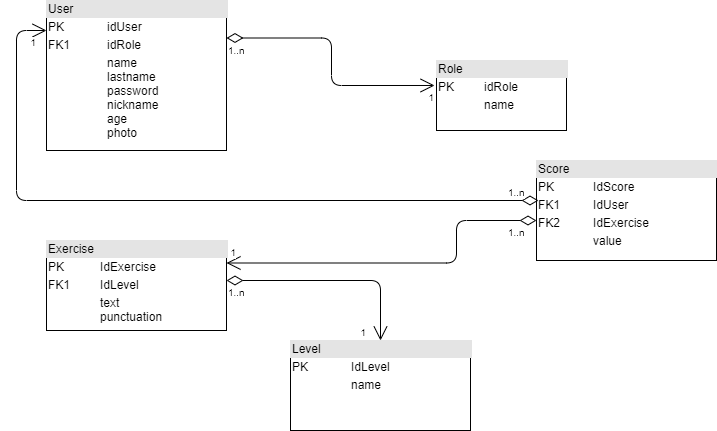

The diagram above was exported from draw.io. Its source (the exported page's mxGraphModel, read from the mxfile embedded in the PNG):
<mxGraphModel dx="868" dy="454" grid="1" gridSize="10" guides="1" tooltips="1" connect="1" arrows="1" fold="1" page="1" pageScale="1" pageWidth="827" pageHeight="1169" math="0" shadow="0">
  <root>
    <mxCell id="0" />
    <mxCell id="1" parent="0" />
    <mxCell id="Ss4plK-xrUGmkh90DUtw-4" value="&lt;div style=&quot;box-sizing: border-box ; width: 100% ; background: #e4e4e4 ; padding: 2px&quot;&gt;User&lt;/div&gt;&lt;table style=&quot;width: 100% ; font-size: 1em&quot; cellpadding=&quot;2&quot; cellspacing=&quot;0&quot;&gt;&lt;tbody&gt;&lt;tr&gt;&lt;td&gt;PK&lt;/td&gt;&lt;td&gt;idUser&lt;/td&gt;&lt;/tr&gt;&lt;tr&gt;&lt;td&gt;FK1&lt;/td&gt;&lt;td&gt;idRole&lt;/td&gt;&lt;/tr&gt;&lt;tr&gt;&lt;td&gt;&lt;/td&gt;&lt;td&gt;name&lt;br&gt;lastname&lt;br&gt;password&lt;br&gt;nickname&lt;br&gt;age&lt;br&gt;photo&lt;br&gt;&lt;/td&gt;&lt;/tr&gt;&lt;/tbody&gt;&lt;/table&gt;" style="verticalAlign=top;align=left;overflow=fill;html=1;" vertex="1" parent="1">
      <mxGeometry x="80" y="50" width="180" height="150" as="geometry" />
    </mxCell>
    <mxCell id="Ss4plK-xrUGmkh90DUtw-5" value="&lt;div style=&quot;box-sizing: border-box ; width: 100% ; background: #e4e4e4 ; padding: 2px&quot;&gt;Level&lt;/div&gt;&lt;table style=&quot;width: 100% ; font-size: 1em&quot; cellpadding=&quot;2&quot; cellspacing=&quot;0&quot;&gt;&lt;tbody&gt;&lt;tr&gt;&lt;td&gt;PK&lt;/td&gt;&lt;td&gt;IdLevel&lt;/td&gt;&lt;/tr&gt;&lt;tr&gt;&lt;td&gt;&lt;br&gt;&lt;/td&gt;&lt;td&gt;name&lt;/td&gt;&lt;/tr&gt;&lt;tr&gt;&lt;td&gt;&lt;/td&gt;&lt;td&gt;&lt;br&gt;&lt;/td&gt;&lt;/tr&gt;&lt;/tbody&gt;&lt;/table&gt;" style="verticalAlign=top;align=left;overflow=fill;html=1;" vertex="1" parent="1">
      <mxGeometry x="324" y="390" width="180" height="90" as="geometry" />
    </mxCell>
    <mxCell id="Ss4plK-xrUGmkh90DUtw-6" value="&lt;div style=&quot;box-sizing: border-box ; width: 100% ; background: #e4e4e4 ; padding: 2px&quot;&gt;Exercise&lt;/div&gt;&lt;table style=&quot;width: 100% ; font-size: 1em&quot; cellpadding=&quot;2&quot; cellspacing=&quot;0&quot;&gt;&lt;tbody&gt;&lt;tr&gt;&lt;td&gt;PK&lt;/td&gt;&lt;td&gt;IdExercise&lt;/td&gt;&lt;/tr&gt;&lt;tr&gt;&lt;td&gt;FK1&lt;/td&gt;&lt;td&gt;IdLevel&lt;/td&gt;&lt;/tr&gt;&lt;tr&gt;&lt;td&gt;&lt;/td&gt;&lt;td&gt;text&lt;br&gt;punctuation&lt;/td&gt;&lt;/tr&gt;&lt;/tbody&gt;&lt;/table&gt;" style="verticalAlign=top;align=left;overflow=fill;html=1;" vertex="1" parent="1">
      <mxGeometry x="80" y="290" width="180" height="90" as="geometry" />
    </mxCell>
    <mxCell id="Ss4plK-xrUGmkh90DUtw-7" value="&lt;div style=&quot;box-sizing: border-box ; width: 100% ; background: #e4e4e4 ; padding: 2px&quot;&gt;Score&lt;/div&gt;&lt;table style=&quot;width: 100% ; font-size: 1em&quot; cellpadding=&quot;2&quot; cellspacing=&quot;0&quot;&gt;&lt;tbody&gt;&lt;tr&gt;&lt;td&gt;PK&lt;/td&gt;&lt;td&gt;IdScore&lt;/td&gt;&lt;/tr&gt;&lt;tr&gt;&lt;td&gt;FK1&lt;/td&gt;&lt;td&gt;IdUser&lt;/td&gt;&lt;/tr&gt;&lt;tr&gt;&lt;td&gt;FK2&lt;/td&gt;&lt;td&gt;IdExercise&lt;/td&gt;&lt;/tr&gt;&lt;tr&gt;&lt;td&gt;&lt;/td&gt;&lt;td&gt;value&lt;/td&gt;&lt;/tr&gt;&lt;/tbody&gt;&lt;/table&gt;" style="verticalAlign=top;align=left;overflow=fill;html=1;" vertex="1" parent="1">
      <mxGeometry x="570" y="210" width="180" height="100" as="geometry" />
    </mxCell>
    <mxCell id="Ss4plK-xrUGmkh90DUtw-8" value="&lt;div style=&quot;box-sizing: border-box ; width: 100% ; background: #e4e4e4 ; padding: 2px&quot;&gt;Role&lt;/div&gt;&lt;table style=&quot;width: 100% ; font-size: 1em&quot; cellpadding=&quot;2&quot; cellspacing=&quot;0&quot;&gt;&lt;tbody&gt;&lt;tr&gt;&lt;td&gt;PK&lt;/td&gt;&lt;td&gt;idRole&lt;/td&gt;&lt;/tr&gt;&lt;tr&gt;&lt;td&gt;&lt;br&gt;&lt;/td&gt;&lt;td&gt;name&lt;br&gt;&lt;/td&gt;&lt;/tr&gt;&lt;tr&gt;&lt;td&gt;&lt;/td&gt;&lt;td&gt;&lt;br&gt;&lt;/td&gt;&lt;/tr&gt;&lt;/tbody&gt;&lt;/table&gt;" style="verticalAlign=top;align=left;overflow=fill;html=1;" vertex="1" parent="1">
      <mxGeometry x="470" y="110" width="130" height="70" as="geometry" />
    </mxCell>
    <mxCell id="Ss4plK-xrUGmkh90DUtw-11" value="" style="endArrow=open;html=1;endSize=12;startArrow=diamondThin;startSize=14;startFill=0;edgeStyle=orthogonalEdgeStyle;entryX=-0.015;entryY=0.357;entryDx=0;entryDy=0;exitX=1;exitY=0.25;exitDx=0;exitDy=0;entryPerimeter=0;" edge="1" parent="1" source="Ss4plK-xrUGmkh90DUtw-4" target="Ss4plK-xrUGmkh90DUtw-8">
      <mxGeometry x="-0.1782" y="-23" relative="1" as="geometry">
        <mxPoint x="330" y="140" as="sourcePoint" />
        <mxPoint x="270" y="120" as="targetPoint" />
        <mxPoint x="28" y="23" as="offset" />
      </mxGeometry>
    </mxCell>
    <mxCell id="Ss4plK-xrUGmkh90DUtw-12" value="1..n" style="resizable=0;html=1;align=left;verticalAlign=top;labelBackgroundColor=#ffffff;fontSize=10;" connectable="0" vertex="1" parent="Ss4plK-xrUGmkh90DUtw-11">
      <mxGeometry x="-1" relative="1" as="geometry" />
    </mxCell>
    <mxCell id="Ss4plK-xrUGmkh90DUtw-13" value="1" style="resizable=0;html=1;align=right;verticalAlign=top;labelBackgroundColor=#ffffff;fontSize=10;" connectable="0" vertex="1" parent="Ss4plK-xrUGmkh90DUtw-11">
      <mxGeometry x="1" relative="1" as="geometry" />
    </mxCell>
    <mxCell id="Ss4plK-xrUGmkh90DUtw-14" value="" style="endArrow=open;html=1;endSize=12;startArrow=diamondThin;startSize=14;startFill=0;edgeStyle=orthogonalEdgeStyle;entryX=0.5;entryY=0;entryDx=0;entryDy=0;" edge="1" parent="1" target="Ss4plK-xrUGmkh90DUtw-5">
      <mxGeometry x="-0.0431" relative="1" as="geometry">
        <mxPoint x="260" y="330" as="sourcePoint" />
        <mxPoint x="490" y="340" as="targetPoint" />
        <mxPoint as="offset" />
      </mxGeometry>
    </mxCell>
    <mxCell id="Ss4plK-xrUGmkh90DUtw-15" value="1..n" style="resizable=0;html=1;align=left;verticalAlign=top;labelBackgroundColor=#ffffff;fontSize=10;" connectable="0" vertex="1" parent="Ss4plK-xrUGmkh90DUtw-14">
      <mxGeometry x="-1" relative="1" as="geometry" />
    </mxCell>
    <mxCell id="Ss4plK-xrUGmkh90DUtw-16" value="1" style="resizable=0;html=1;align=right;verticalAlign=top;labelBackgroundColor=#ffffff;fontSize=10;" connectable="0" vertex="1" parent="Ss4plK-xrUGmkh90DUtw-14">
      <mxGeometry x="1" relative="1" as="geometry">
        <mxPoint x="-14" y="-20" as="offset" />
      </mxGeometry>
    </mxCell>
    <mxCell id="Ss4plK-xrUGmkh90DUtw-20" value="" style="endArrow=open;html=1;endSize=12;startArrow=diamondThin;startSize=14;startFill=0;edgeStyle=orthogonalEdgeStyle;entryX=1;entryY=0.25;entryDx=0;entryDy=0;" edge="1" parent="1" source="Ss4plK-xrUGmkh90DUtw-7" target="Ss4plK-xrUGmkh90DUtw-6">
      <mxGeometry relative="1" as="geometry">
        <mxPoint x="330" y="240" as="sourcePoint" />
        <mxPoint x="490" y="240" as="targetPoint" />
        <Array as="points">
          <mxPoint x="490" y="270" />
          <mxPoint x="490" y="313" />
        </Array>
      </mxGeometry>
    </mxCell>
    <mxCell id="Ss4plK-xrUGmkh90DUtw-21" value="1..n" style="resizable=0;html=1;align=left;verticalAlign=top;labelBackgroundColor=#ffffff;fontSize=10;" connectable="0" vertex="1" parent="Ss4plK-xrUGmkh90DUtw-20">
      <mxGeometry x="-1" relative="1" as="geometry">
        <mxPoint x="-30" as="offset" />
      </mxGeometry>
    </mxCell>
    <mxCell id="Ss4plK-xrUGmkh90DUtw-22" value="1" style="resizable=0;html=1;align=right;verticalAlign=top;labelBackgroundColor=#ffffff;fontSize=10;" connectable="0" vertex="1" parent="Ss4plK-xrUGmkh90DUtw-20">
      <mxGeometry x="1" relative="1" as="geometry">
        <mxPoint x="10.5" y="-22.5" as="offset" />
      </mxGeometry>
    </mxCell>
    <mxCell id="Ss4plK-xrUGmkh90DUtw-23" value="" style="endArrow=open;html=1;endSize=12;startArrow=diamondThin;startSize=14;startFill=0;edgeStyle=orthogonalEdgeStyle;" edge="1" parent="1" target="Ss4plK-xrUGmkh90DUtw-4">
      <mxGeometry relative="1" as="geometry">
        <mxPoint x="572" y="250" as="sourcePoint" />
        <mxPoint x="70" y="70" as="targetPoint" />
        <Array as="points">
          <mxPoint x="50" y="250" />
          <mxPoint x="50" y="80" />
        </Array>
      </mxGeometry>
    </mxCell>
    <mxCell id="Ss4plK-xrUGmkh90DUtw-24" value="1..n" style="resizable=0;html=1;align=left;verticalAlign=top;labelBackgroundColor=#ffffff;fontSize=10;" connectable="0" vertex="1" parent="Ss4plK-xrUGmkh90DUtw-23">
      <mxGeometry x="-1" relative="1" as="geometry">
        <mxPoint x="-31.979999999999997" y="-20" as="offset" />
      </mxGeometry>
    </mxCell>
    <mxCell id="Ss4plK-xrUGmkh90DUtw-25" value="1" style="resizable=0;html=1;align=right;verticalAlign=top;labelBackgroundColor=#ffffff;fontSize=10;" connectable="0" vertex="1" parent="Ss4plK-xrUGmkh90DUtw-23">
      <mxGeometry x="1" relative="1" as="geometry">
        <mxPoint x="-10.02" as="offset" />
      </mxGeometry>
    </mxCell>
  </root>
</mxGraphModel>